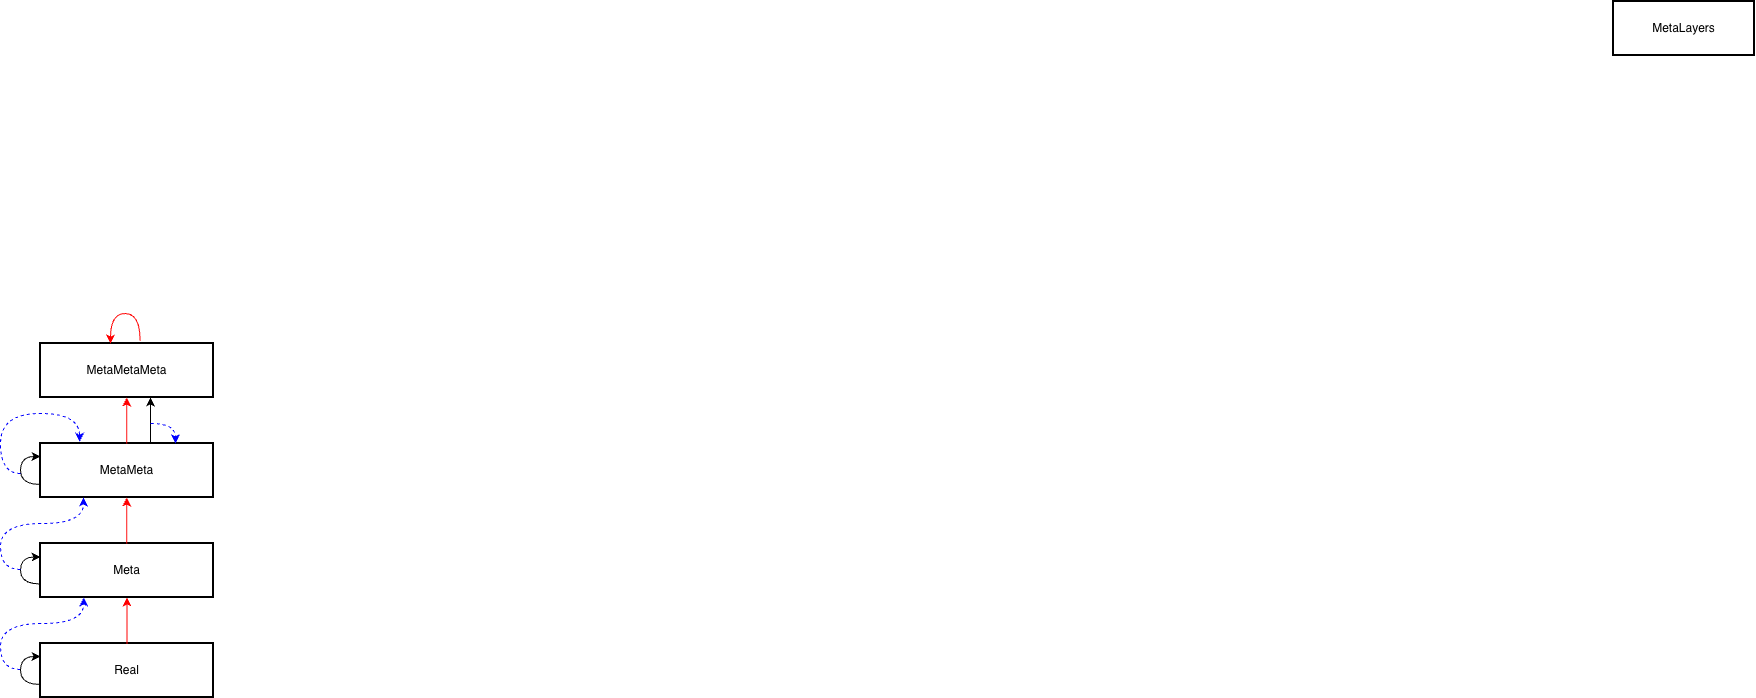

The diagram above was exported from draw.io. Its source (the exported page's mxGraphModel, read from the mxfile embedded in the PNG):
<mxGraphModel dx="1234" dy="705" grid="1" gridSize="10" guides="1" tooltips="1" connect="1" arrows="1" fold="1" page="1" pageScale="1" pageWidth="850" pageHeight="1100" math="0" shadow="0">
  <root>
    <mxCell id="0" />
    <mxCell id="1" parent="0" />
    <mxCell id="2" value="MetaLayers" style="whiteSpace=wrap;strokeWidth=2;" parent="1" vertex="1">
      <mxGeometry x="2203" y="8" width="141" height="54" as="geometry" />
    </mxCell>
    <mxCell id="15" value="Real" style="whiteSpace=wrap;strokeWidth=2;" parent="1" vertex="1">
      <mxGeometry x="630" y="650" width="173" height="54" as="geometry" />
    </mxCell>
    <mxCell id="iEACbVMFyqg4fJZDI-Qa-60" value="Meta" style="whiteSpace=wrap;strokeWidth=2;" parent="1" vertex="1">
      <mxGeometry x="630" y="550" width="173" height="54" as="geometry" />
    </mxCell>
    <mxCell id="iEACbVMFyqg4fJZDI-Qa-61" value="MetaMeta" style="whiteSpace=wrap;strokeWidth=2;" parent="1" vertex="1">
      <mxGeometry x="630" y="450" width="173" height="54" as="geometry" />
    </mxCell>
    <mxCell id="iEACbVMFyqg4fJZDI-Qa-62" value="MetaMetaMeta" style="whiteSpace=wrap;strokeWidth=2;" parent="1" vertex="1">
      <mxGeometry x="630" y="350" width="173" height="54" as="geometry" />
    </mxCell>
    <mxCell id="iEACbVMFyqg4fJZDI-Qa-63" value="" style="endArrow=classic;html=1;rounded=0;exitX=0.5;exitY=0;exitDx=0;exitDy=0;entryX=0.5;entryY=1;entryDx=0;entryDy=0;strokeColor=#FF0000;" parent="1" source="15" target="iEACbVMFyqg4fJZDI-Qa-60" edge="1">
      <mxGeometry width="50" height="50" relative="1" as="geometry">
        <mxPoint x="810" y="420" as="sourcePoint" />
        <mxPoint x="860" y="370" as="targetPoint" />
      </mxGeometry>
    </mxCell>
    <mxCell id="iEACbVMFyqg4fJZDI-Qa-64" value="" style="endArrow=classic;html=1;rounded=0;exitX=0.5;exitY=0;exitDx=0;exitDy=0;entryX=0.5;entryY=1;entryDx=0;entryDy=0;strokeColor=#FF0000;" parent="1" edge="1">
      <mxGeometry width="50" height="50" relative="1" as="geometry">
        <mxPoint x="716.22" y="550" as="sourcePoint" />
        <mxPoint x="716.22" y="504" as="targetPoint" />
      </mxGeometry>
    </mxCell>
    <mxCell id="iEACbVMFyqg4fJZDI-Qa-65" value="" style="endArrow=classic;html=1;rounded=0;exitX=0.5;exitY=0;exitDx=0;exitDy=0;entryX=0.5;entryY=1;entryDx=0;entryDy=0;strokeColor=#FF0000;" parent="1" edge="1">
      <mxGeometry width="50" height="50" relative="1" as="geometry">
        <mxPoint x="716.22" y="450" as="sourcePoint" />
        <mxPoint x="716.22" y="404" as="targetPoint" />
      </mxGeometry>
    </mxCell>
    <mxCell id="iEACbVMFyqg4fJZDI-Qa-66" value="" style="endArrow=classic;html=1;rounded=0;strokeColor=#FF0000;edgeStyle=orthogonalEdgeStyle;curved=1;exitX=0.576;exitY=-0.052;exitDx=0;exitDy=0;exitPerimeter=0;" parent="1" source="iEACbVMFyqg4fJZDI-Qa-62" edge="1">
      <mxGeometry width="50" height="50" relative="1" as="geometry">
        <mxPoint x="730" y="340" as="sourcePoint" />
        <mxPoint x="700" y="350" as="targetPoint" />
        <Array as="points">
          <mxPoint x="730" y="320" />
          <mxPoint x="700" y="320" />
        </Array>
      </mxGeometry>
    </mxCell>
    <mxCell id="iEACbVMFyqg4fJZDI-Qa-68" value="" style="endArrow=classic;html=1;rounded=0;entryX=0.25;entryY=1;entryDx=0;entryDy=0;strokeColor=#0000FF;dashed=1;edgeStyle=orthogonalEdgeStyle;curved=1;" parent="1" edge="1" target="iEACbVMFyqg4fJZDI-Qa-60">
      <mxGeometry width="50" height="50" relative="1" as="geometry">
        <mxPoint x="610" y="676" as="sourcePoint" />
        <mxPoint x="600" y="630" as="targetPoint" />
        <Array as="points">
          <mxPoint x="590" y="676" />
          <mxPoint x="590" y="630" />
          <mxPoint x="673" y="630" />
        </Array>
      </mxGeometry>
    </mxCell>
    <mxCell id="iEACbVMFyqg4fJZDI-Qa-85" value="" style="endArrow=classic;html=1;rounded=0;exitX=0;exitY=0.75;exitDx=0;exitDy=0;entryX=0;entryY=0.25;entryDx=0;entryDy=0;strokeColor=#000000;edgeStyle=orthogonalEdgeStyle;curved=1;" parent="1" source="iEACbVMFyqg4fJZDI-Qa-60" target="iEACbVMFyqg4fJZDI-Qa-60" edge="1">
      <mxGeometry width="50" height="50" relative="1" as="geometry">
        <mxPoint x="610" y="604" as="sourcePoint" />
        <mxPoint x="610" y="576" as="targetPoint" />
        <Array as="points">
          <mxPoint x="610" y="591" />
          <mxPoint x="610" y="563" />
        </Array>
      </mxGeometry>
    </mxCell>
    <mxCell id="iEACbVMFyqg4fJZDI-Qa-87" value="" style="endArrow=classic;html=1;rounded=0;exitX=0;exitY=0.75;exitDx=0;exitDy=0;entryX=0;entryY=0.25;entryDx=0;entryDy=0;strokeColor=#000000;edgeStyle=orthogonalEdgeStyle;curved=1;" parent="1" edge="1">
      <mxGeometry width="50" height="50" relative="1" as="geometry">
        <mxPoint x="630" y="691" as="sourcePoint" />
        <mxPoint x="630" y="663" as="targetPoint" />
        <Array as="points">
          <mxPoint x="610" y="691" />
          <mxPoint x="610" y="663" />
        </Array>
      </mxGeometry>
    </mxCell>
    <mxCell id="iEACbVMFyqg4fJZDI-Qa-88" value="" style="endArrow=classic;html=1;rounded=0;exitX=0;exitY=0.75;exitDx=0;exitDy=0;entryX=0;entryY=0.25;entryDx=0;entryDy=0;strokeColor=#000000;edgeStyle=orthogonalEdgeStyle;curved=1;" parent="1" edge="1">
      <mxGeometry width="50" height="50" relative="1" as="geometry">
        <mxPoint x="630" y="491" as="sourcePoint" />
        <mxPoint x="630" y="463" as="targetPoint" />
        <Array as="points">
          <mxPoint x="610" y="491" />
          <mxPoint x="610" y="463" />
        </Array>
      </mxGeometry>
    </mxCell>
    <mxCell id="9OPhbvr7NjV7RZWdUz7S-15" value="" style="endArrow=classic;html=1;rounded=0;exitX=0.5;exitY=0;exitDx=0;exitDy=0;entryX=0.5;entryY=1;entryDx=0;entryDy=0;strokeColor=#000000;" edge="1" parent="1">
      <mxGeometry width="50" height="50" relative="1" as="geometry">
        <mxPoint x="740" y="450" as="sourcePoint" />
        <mxPoint x="740" y="404" as="targetPoint" />
      </mxGeometry>
    </mxCell>
    <mxCell id="9OPhbvr7NjV7RZWdUz7S-16" value="" style="endArrow=classic;html=1;rounded=0;entryX=0.25;entryY=1;entryDx=0;entryDy=0;strokeColor=#0000FF;dashed=1;edgeStyle=orthogonalEdgeStyle;curved=1;" edge="1" parent="1">
      <mxGeometry width="50" height="50" relative="1" as="geometry">
        <mxPoint x="609.97" y="576" as="sourcePoint" />
        <mxPoint x="672.97" y="504" as="targetPoint" />
        <Array as="points">
          <mxPoint x="589.97" y="576" />
          <mxPoint x="589.97" y="530" />
          <mxPoint x="672.97" y="530" />
        </Array>
      </mxGeometry>
    </mxCell>
    <mxCell id="9OPhbvr7NjV7RZWdUz7S-18" value="" style="endArrow=classic;html=1;rounded=0;entryX=0.226;entryY=-0.032;entryDx=0;entryDy=0;strokeColor=#0000FF;dashed=1;edgeStyle=orthogonalEdgeStyle;curved=1;entryPerimeter=0;" edge="1" parent="1" target="iEACbVMFyqg4fJZDI-Qa-61">
      <mxGeometry width="50" height="50" relative="1" as="geometry">
        <mxPoint x="610" y="480" as="sourcePoint" />
        <mxPoint x="810" y="480" as="targetPoint" />
        <Array as="points">
          <mxPoint x="590" y="480" />
          <mxPoint x="590" y="420" />
          <mxPoint x="669" y="420" />
        </Array>
      </mxGeometry>
    </mxCell>
    <mxCell id="9OPhbvr7NjV7RZWdUz7S-21" value="" style="endArrow=classic;html=1;rounded=0;entryX=0.78;entryY=-0.004;entryDx=0;entryDy=0;entryPerimeter=0;strokeColor=#0000FF;dashed=1;edgeStyle=orthogonalEdgeStyle;curved=1;" edge="1" parent="1" target="iEACbVMFyqg4fJZDI-Qa-61">
      <mxGeometry width="50" height="50" relative="1" as="geometry">
        <mxPoint x="740" y="430" as="sourcePoint" />
        <mxPoint x="700" y="530" as="targetPoint" />
        <Array as="points">
          <mxPoint x="765" y="430" />
        </Array>
      </mxGeometry>
    </mxCell>
  </root>
</mxGraphModel>